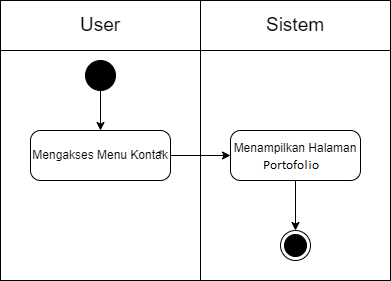

The diagram above was exported from draw.io. Its source (the exported page's mxGraphModel, read from the mxfile embedded in the PNG):
<mxGraphModel dx="880" dy="427" grid="1" gridSize="10" guides="1" tooltips="1" connect="1" arrows="1" fold="1" page="1" pageScale="1" pageWidth="850" pageHeight="1100" math="0" shadow="0">
  <root>
    <mxCell id="0" />
    <mxCell id="1" parent="0" />
    <mxCell id="IWN6S_anOK_eYeVpK39T-1" value="" style="rounded=0;whiteSpace=wrap;html=1;" vertex="1" parent="1">
      <mxGeometry x="200" y="200" width="390" height="280" as="geometry" />
    </mxCell>
    <mxCell id="IWN6S_anOK_eYeVpK39T-3" value="&lt;font style=&quot;font-size: 19px;&quot;&gt;Sistem&lt;/font&gt;" style="rounded=0;whiteSpace=wrap;html=1;" vertex="1" parent="1">
      <mxGeometry x="400" y="200" width="190" height="50" as="geometry" />
    </mxCell>
    <mxCell id="IWN6S_anOK_eYeVpK39T-4" value="" style="rounded=0;whiteSpace=wrap;html=1;" vertex="1" parent="1">
      <mxGeometry x="200" y="200" width="200" height="280" as="geometry" />
    </mxCell>
    <mxCell id="IWN6S_anOK_eYeVpK39T-5" value="&lt;font style=&quot;font-size: 19px;&quot;&gt;User&lt;/font&gt;" style="rounded=0;whiteSpace=wrap;html=1;" vertex="1" parent="1">
      <mxGeometry x="200" y="200" width="200" height="50" as="geometry" />
    </mxCell>
    <mxCell id="IWN6S_anOK_eYeVpK39T-15" value="" style="edgeStyle=orthogonalEdgeStyle;rounded=0;orthogonalLoop=1;jettySize=auto;html=1;" edge="1" parent="1" source="IWN6S_anOK_eYeVpK39T-6" target="IWN6S_anOK_eYeVpK39T-14">
      <mxGeometry relative="1" as="geometry" />
    </mxCell>
    <mxCell id="IWN6S_anOK_eYeVpK39T-6" value="&lt;font style=&quot;font-size: 12px;&quot;&gt;Mengakses Menu Kontak&lt;/font&gt;" style="html=1;dashed=0;rounded=1;absoluteArcSize=1;arcSize=20;verticalAlign=middle;align=center;whiteSpace=wrap;" vertex="1" parent="1">
      <mxGeometry x="230" y="330" width="140" height="50" as="geometry" />
    </mxCell>
    <mxCell id="IWN6S_anOK_eYeVpK39T-7" value="*" style="text;resizeWidth=0;resizeHeight=0;points=[];part=1;verticalAlign=middle;align=center;html=1;" vertex="1" parent="IWN6S_anOK_eYeVpK39T-6">
      <mxGeometry x="1" y="0.5" width="20" height="20" relative="1" as="geometry">
        <mxPoint x="-20" y="-10" as="offset" />
      </mxGeometry>
    </mxCell>
    <mxCell id="IWN6S_anOK_eYeVpK39T-11" value="" style="ellipse;html=1;shape=endState;fillColor=strokeColor;" vertex="1" parent="1">
      <mxGeometry x="480" y="430" width="30" height="30" as="geometry" />
    </mxCell>
    <mxCell id="IWN6S_anOK_eYeVpK39T-13" value="" style="edgeStyle=orthogonalEdgeStyle;rounded=0;orthogonalLoop=1;jettySize=auto;html=1;" edge="1" parent="1" source="IWN6S_anOK_eYeVpK39T-12" target="IWN6S_anOK_eYeVpK39T-6">
      <mxGeometry relative="1" as="geometry" />
    </mxCell>
    <mxCell id="IWN6S_anOK_eYeVpK39T-12" value="" style="ellipse;fillColor=strokeColor;html=1;" vertex="1" parent="1">
      <mxGeometry x="285" y="260" width="30" height="30" as="geometry" />
    </mxCell>
    <mxCell id="IWN6S_anOK_eYeVpK39T-19" value="" style="edgeStyle=orthogonalEdgeStyle;rounded=0;orthogonalLoop=1;jettySize=auto;html=1;" edge="1" parent="1" source="IWN6S_anOK_eYeVpK39T-14" target="IWN6S_anOK_eYeVpK39T-11">
      <mxGeometry relative="1" as="geometry" />
    </mxCell>
    <mxCell id="IWN6S_anOK_eYeVpK39T-14" value="Menampilkan Halaman Kontak" style="whiteSpace=wrap;html=1;dashed=0;rounded=1;arcSize=20;" vertex="1" parent="1">
      <mxGeometry x="430" y="330" width="130" height="50" as="geometry" />
    </mxCell>
  </root>
</mxGraphModel>